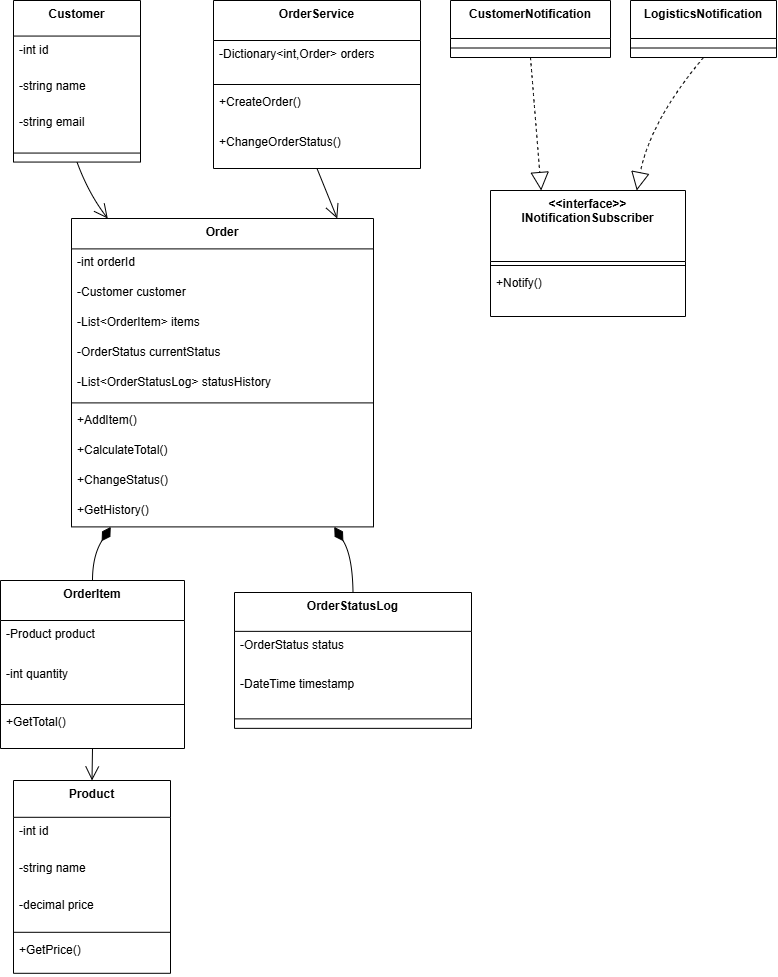

The diagram above was exported from draw.io. Its source (the exported page's mxGraphModel, read from the mxfile embedded in the PNG):
<mxGraphModel dx="1489" dy="810" grid="1" gridSize="10" guides="1" tooltips="1" connect="1" arrows="1" fold="1" page="1" pageScale="1" pageWidth="850" pageHeight="1100" math="0" shadow="0">
  <root>
    <mxCell id="0" />
    <mxCell id="1" parent="0" />
    <mxCell id="9b8CQG5r1Q2SnGB0wD7b-1" parent="1" style="swimlane;fontStyle=1;align=center;verticalAlign=top;childLayout=stackLayout;horizontal=1;startSize=35.55555555555556;horizontalStack=0;resizeParent=1;resizeParentMax=0;resizeLast=0;collapsible=0;marginBottom=0;" value="Customer" vertex="1">
      <mxGeometry height="161.55555555555554" width="127" x="33" y="20" as="geometry" />
    </mxCell>
    <mxCell id="9b8CQG5r1Q2SnGB0wD7b-2" parent="9b8CQG5r1Q2SnGB0wD7b-1" style="text;strokeColor=none;fillColor=none;align=left;verticalAlign=top;spacingLeft=4;spacingRight=4;overflow=hidden;rotatable=0;points=[[0,0.5],[1,0.5]];portConstraint=eastwest;" value="-int id" vertex="1">
      <mxGeometry height="36" width="127" y="35.55555555555556" as="geometry" />
    </mxCell>
    <mxCell id="9b8CQG5r1Q2SnGB0wD7b-3" parent="9b8CQG5r1Q2SnGB0wD7b-1" style="text;strokeColor=none;fillColor=none;align=left;verticalAlign=top;spacingLeft=4;spacingRight=4;overflow=hidden;rotatable=0;points=[[0,0.5],[1,0.5]];portConstraint=eastwest;" value="-string name" vertex="1">
      <mxGeometry height="36" width="127" y="71.55555555555556" as="geometry" />
    </mxCell>
    <mxCell id="9b8CQG5r1Q2SnGB0wD7b-4" parent="9b8CQG5r1Q2SnGB0wD7b-1" style="text;strokeColor=none;fillColor=none;align=left;verticalAlign=top;spacingLeft=4;spacingRight=4;overflow=hidden;rotatable=0;points=[[0,0.5],[1,0.5]];portConstraint=eastwest;" value="-string email" vertex="1">
      <mxGeometry height="36" width="127" y="107.55555555555556" as="geometry" />
    </mxCell>
    <mxCell id="9b8CQG5r1Q2SnGB0wD7b-5" parent="9b8CQG5r1Q2SnGB0wD7b-1" style="line;strokeWidth=1;fillColor=none;align=left;verticalAlign=middle;spacingTop=-1;spacingLeft=3;spacingRight=3;rotatable=0;labelPosition=right;points=[];portConstraint=eastwest;strokeColor=inherit;" vertex="1">
      <mxGeometry height="18" width="127" y="143.55555555555554" as="geometry" />
    </mxCell>
    <mxCell id="9b8CQG5r1Q2SnGB0wD7b-6" parent="1" style="swimlane;fontStyle=1;align=center;verticalAlign=top;childLayout=stackLayout;horizontal=1;startSize=36.8;horizontalStack=0;resizeParent=1;resizeParentMax=0;resizeLast=0;collapsible=0;marginBottom=0;" value="Product" vertex="1">
      <mxGeometry height="192.8" width="157" x="33" y="800" as="geometry" />
    </mxCell>
    <mxCell id="9b8CQG5r1Q2SnGB0wD7b-7" parent="9b8CQG5r1Q2SnGB0wD7b-6" style="text;strokeColor=none;fillColor=none;align=left;verticalAlign=top;spacingLeft=4;spacingRight=4;overflow=hidden;rotatable=0;points=[[0,0.5],[1,0.5]];portConstraint=eastwest;" value="-int id" vertex="1">
      <mxGeometry height="37" width="157" y="36.8" as="geometry" />
    </mxCell>
    <mxCell id="9b8CQG5r1Q2SnGB0wD7b-8" parent="9b8CQG5r1Q2SnGB0wD7b-6" style="text;strokeColor=none;fillColor=none;align=left;verticalAlign=top;spacingLeft=4;spacingRight=4;overflow=hidden;rotatable=0;points=[[0,0.5],[1,0.5]];portConstraint=eastwest;" value="-string name" vertex="1">
      <mxGeometry height="37" width="157" y="73.8" as="geometry" />
    </mxCell>
    <mxCell id="9b8CQG5r1Q2SnGB0wD7b-9" parent="9b8CQG5r1Q2SnGB0wD7b-6" style="text;strokeColor=none;fillColor=none;align=left;verticalAlign=top;spacingLeft=4;spacingRight=4;overflow=hidden;rotatable=0;points=[[0,0.5],[1,0.5]];portConstraint=eastwest;" value="-decimal price" vertex="1">
      <mxGeometry height="37" width="157" y="110.8" as="geometry" />
    </mxCell>
    <mxCell id="9b8CQG5r1Q2SnGB0wD7b-10" parent="9b8CQG5r1Q2SnGB0wD7b-6" style="line;strokeWidth=1;fillColor=none;align=left;verticalAlign=middle;spacingTop=-1;spacingLeft=3;spacingRight=3;rotatable=0;labelPosition=right;points=[];portConstraint=eastwest;strokeColor=inherit;" vertex="1">
      <mxGeometry height="8" width="157" y="147.8" as="geometry" />
    </mxCell>
    <mxCell id="9b8CQG5r1Q2SnGB0wD7b-11" parent="9b8CQG5r1Q2SnGB0wD7b-6" style="text;strokeColor=none;fillColor=none;align=left;verticalAlign=top;spacingLeft=4;spacingRight=4;overflow=hidden;rotatable=0;points=[[0,0.5],[1,0.5]];portConstraint=eastwest;" value="+GetPrice()" vertex="1">
      <mxGeometry height="37" width="157" y="155.8" as="geometry" />
    </mxCell>
    <mxCell id="9b8CQG5r1Q2SnGB0wD7b-12" parent="1" style="swimlane;fontStyle=1;align=center;verticalAlign=top;childLayout=stackLayout;horizontal=1;startSize=40;horizontalStack=0;resizeParent=1;resizeParentMax=0;resizeLast=0;collapsible=0;marginBottom=0;" value="OrderItem" vertex="1">
      <mxGeometry height="168" width="184" x="20" y="600" as="geometry" />
    </mxCell>
    <mxCell id="9b8CQG5r1Q2SnGB0wD7b-13" parent="9b8CQG5r1Q2SnGB0wD7b-12" style="text;strokeColor=none;fillColor=none;align=left;verticalAlign=top;spacingLeft=4;spacingRight=4;overflow=hidden;rotatable=0;points=[[0,0.5],[1,0.5]];portConstraint=eastwest;" value="-Product product" vertex="1">
      <mxGeometry height="40" width="184" y="40" as="geometry" />
    </mxCell>
    <mxCell id="9b8CQG5r1Q2SnGB0wD7b-14" parent="9b8CQG5r1Q2SnGB0wD7b-12" style="text;strokeColor=none;fillColor=none;align=left;verticalAlign=top;spacingLeft=4;spacingRight=4;overflow=hidden;rotatable=0;points=[[0,0.5],[1,0.5]];portConstraint=eastwest;" value="-int quantity" vertex="1">
      <mxGeometry height="40" width="184" y="80" as="geometry" />
    </mxCell>
    <mxCell id="9b8CQG5r1Q2SnGB0wD7b-15" parent="9b8CQG5r1Q2SnGB0wD7b-12" style="line;strokeWidth=1;fillColor=none;align=left;verticalAlign=middle;spacingTop=-1;spacingLeft=3;spacingRight=3;rotatable=0;labelPosition=right;points=[];portConstraint=eastwest;strokeColor=inherit;" vertex="1">
      <mxGeometry height="8" width="184" y="120" as="geometry" />
    </mxCell>
    <mxCell id="9b8CQG5r1Q2SnGB0wD7b-16" parent="9b8CQG5r1Q2SnGB0wD7b-12" style="text;strokeColor=none;fillColor=none;align=left;verticalAlign=top;spacingLeft=4;spacingRight=4;overflow=hidden;rotatable=0;points=[[0,0.5],[1,0.5]];portConstraint=eastwest;" value="+GetTotal()" vertex="1">
      <mxGeometry height="40" width="184" y="128" as="geometry" />
    </mxCell>
    <mxCell id="9b8CQG5r1Q2SnGB0wD7b-17" parent="1" style="swimlane;fontStyle=1;align=center;verticalAlign=top;childLayout=stackLayout;horizontal=1;startSize=38.857142857142854;horizontalStack=0;resizeParent=1;resizeParentMax=0;resizeLast=0;collapsible=0;marginBottom=0;" value="OrderStatusLog" vertex="1">
      <mxGeometry height="135.85714285714286" width="237" x="254" y="612" as="geometry" />
    </mxCell>
    <mxCell id="9b8CQG5r1Q2SnGB0wD7b-18" parent="9b8CQG5r1Q2SnGB0wD7b-17" style="text;strokeColor=none;fillColor=none;align=left;verticalAlign=top;spacingLeft=4;spacingRight=4;overflow=hidden;rotatable=0;points=[[0,0.5],[1,0.5]];portConstraint=eastwest;" value="-OrderStatus status" vertex="1">
      <mxGeometry height="39" width="237" y="38.857142857142854" as="geometry" />
    </mxCell>
    <mxCell id="9b8CQG5r1Q2SnGB0wD7b-19" parent="9b8CQG5r1Q2SnGB0wD7b-17" style="text;strokeColor=none;fillColor=none;align=left;verticalAlign=top;spacingLeft=4;spacingRight=4;overflow=hidden;rotatable=0;points=[[0,0.5],[1,0.5]];portConstraint=eastwest;" value="-DateTime timestamp" vertex="1">
      <mxGeometry height="39" width="237" y="77.85714285714286" as="geometry" />
    </mxCell>
    <mxCell id="9b8CQG5r1Q2SnGB0wD7b-20" parent="9b8CQG5r1Q2SnGB0wD7b-17" style="line;strokeWidth=1;fillColor=none;align=left;verticalAlign=middle;spacingTop=-1;spacingLeft=3;spacingRight=3;rotatable=0;labelPosition=right;points=[];portConstraint=eastwest;strokeColor=inherit;" vertex="1">
      <mxGeometry height="19" width="237" y="116.85714285714286" as="geometry" />
    </mxCell>
    <mxCell id="9b8CQG5r1Q2SnGB0wD7b-21" parent="1" style="swimlane;fontStyle=1;align=center;verticalAlign=top;childLayout=stackLayout;horizontal=1;startSize=30.4;horizontalStack=0;resizeParent=1;resizeParentMax=0;resizeLast=0;collapsible=0;marginBottom=0;" value="Order" vertex="1">
      <mxGeometry height="308.4" width="302" x="91" y="238" as="geometry" />
    </mxCell>
    <mxCell id="9b8CQG5r1Q2SnGB0wD7b-22" parent="9b8CQG5r1Q2SnGB0wD7b-21" style="text;strokeColor=none;fillColor=none;align=left;verticalAlign=top;spacingLeft=4;spacingRight=4;overflow=hidden;rotatable=0;points=[[0,0.5],[1,0.5]];portConstraint=eastwest;" value="-int orderId" vertex="1">
      <mxGeometry height="30" width="302" y="30.4" as="geometry" />
    </mxCell>
    <mxCell id="9b8CQG5r1Q2SnGB0wD7b-23" parent="9b8CQG5r1Q2SnGB0wD7b-21" style="text;strokeColor=none;fillColor=none;align=left;verticalAlign=top;spacingLeft=4;spacingRight=4;overflow=hidden;rotatable=0;points=[[0,0.5],[1,0.5]];portConstraint=eastwest;" value="-Customer customer" vertex="1">
      <mxGeometry height="30" width="302" y="60.4" as="geometry" />
    </mxCell>
    <mxCell id="9b8CQG5r1Q2SnGB0wD7b-24" parent="9b8CQG5r1Q2SnGB0wD7b-21" style="text;strokeColor=none;fillColor=none;align=left;verticalAlign=top;spacingLeft=4;spacingRight=4;overflow=hidden;rotatable=0;points=[[0,0.5],[1,0.5]];portConstraint=eastwest;" value="-List&lt;OrderItem&gt; items" vertex="1">
      <mxGeometry height="30" width="302" y="90.4" as="geometry" />
    </mxCell>
    <mxCell id="9b8CQG5r1Q2SnGB0wD7b-25" parent="9b8CQG5r1Q2SnGB0wD7b-21" style="text;strokeColor=none;fillColor=none;align=left;verticalAlign=top;spacingLeft=4;spacingRight=4;overflow=hidden;rotatable=0;points=[[0,0.5],[1,0.5]];portConstraint=eastwest;" value="-OrderStatus currentStatus" vertex="1">
      <mxGeometry height="30" width="302" y="120.4" as="geometry" />
    </mxCell>
    <mxCell id="9b8CQG5r1Q2SnGB0wD7b-26" parent="9b8CQG5r1Q2SnGB0wD7b-21" style="text;strokeColor=none;fillColor=none;align=left;verticalAlign=top;spacingLeft=4;spacingRight=4;overflow=hidden;rotatable=0;points=[[0,0.5],[1,0.5]];portConstraint=eastwest;" value="-List&lt;OrderStatusLog&gt; statusHistory" vertex="1">
      <mxGeometry height="30" width="302" y="150.4" as="geometry" />
    </mxCell>
    <mxCell id="9b8CQG5r1Q2SnGB0wD7b-27" parent="9b8CQG5r1Q2SnGB0wD7b-21" style="line;strokeWidth=1;fillColor=none;align=left;verticalAlign=middle;spacingTop=-1;spacingLeft=3;spacingRight=3;rotatable=0;labelPosition=right;points=[];portConstraint=eastwest;strokeColor=inherit;" vertex="1">
      <mxGeometry height="8" width="302" y="180.4" as="geometry" />
    </mxCell>
    <mxCell id="9b8CQG5r1Q2SnGB0wD7b-28" parent="9b8CQG5r1Q2SnGB0wD7b-21" style="text;strokeColor=none;fillColor=none;align=left;verticalAlign=top;spacingLeft=4;spacingRight=4;overflow=hidden;rotatable=0;points=[[0,0.5],[1,0.5]];portConstraint=eastwest;" value="+AddItem()" vertex="1">
      <mxGeometry height="30" width="302" y="188.4" as="geometry" />
    </mxCell>
    <mxCell id="9b8CQG5r1Q2SnGB0wD7b-29" parent="9b8CQG5r1Q2SnGB0wD7b-21" style="text;strokeColor=none;fillColor=none;align=left;verticalAlign=top;spacingLeft=4;spacingRight=4;overflow=hidden;rotatable=0;points=[[0,0.5],[1,0.5]];portConstraint=eastwest;" value="+CalculateTotal()" vertex="1">
      <mxGeometry height="30" width="302" y="218.4" as="geometry" />
    </mxCell>
    <mxCell id="9b8CQG5r1Q2SnGB0wD7b-30" parent="9b8CQG5r1Q2SnGB0wD7b-21" style="text;strokeColor=none;fillColor=none;align=left;verticalAlign=top;spacingLeft=4;spacingRight=4;overflow=hidden;rotatable=0;points=[[0,0.5],[1,0.5]];portConstraint=eastwest;" value="+ChangeStatus()" vertex="1">
      <mxGeometry height="30" width="302" y="248.4" as="geometry" />
    </mxCell>
    <mxCell id="9b8CQG5r1Q2SnGB0wD7b-31" parent="9b8CQG5r1Q2SnGB0wD7b-21" style="text;strokeColor=none;fillColor=none;align=left;verticalAlign=top;spacingLeft=4;spacingRight=4;overflow=hidden;rotatable=0;points=[[0,0.5],[1,0.5]];portConstraint=eastwest;" value="+GetHistory()" vertex="1">
      <mxGeometry height="30" width="302" y="278.4" as="geometry" />
    </mxCell>
    <mxCell id="9b8CQG5r1Q2SnGB0wD7b-32" parent="1" style="swimlane;fontStyle=1;align=center;verticalAlign=top;childLayout=stackLayout;horizontal=1;startSize=40;horizontalStack=0;resizeParent=1;resizeParentMax=0;resizeLast=0;collapsible=0;marginBottom=0;" value="OrderService" vertex="1">
      <mxGeometry height="168" width="207" x="233" y="20" as="geometry" />
    </mxCell>
    <mxCell id="9b8CQG5r1Q2SnGB0wD7b-33" parent="9b8CQG5r1Q2SnGB0wD7b-32" style="text;strokeColor=none;fillColor=none;align=left;verticalAlign=top;spacingLeft=4;spacingRight=4;overflow=hidden;rotatable=0;points=[[0,0.5],[1,0.5]];portConstraint=eastwest;" value="-Dictionary&lt;int,Order&gt; orders" vertex="1">
      <mxGeometry height="40" width="207" y="40" as="geometry" />
    </mxCell>
    <mxCell id="9b8CQG5r1Q2SnGB0wD7b-34" parent="9b8CQG5r1Q2SnGB0wD7b-32" style="line;strokeWidth=1;fillColor=none;align=left;verticalAlign=middle;spacingTop=-1;spacingLeft=3;spacingRight=3;rotatable=0;labelPosition=right;points=[];portConstraint=eastwest;strokeColor=inherit;" vertex="1">
      <mxGeometry height="8" width="207" y="80" as="geometry" />
    </mxCell>
    <mxCell id="9b8CQG5r1Q2SnGB0wD7b-35" parent="9b8CQG5r1Q2SnGB0wD7b-32" style="text;strokeColor=none;fillColor=none;align=left;verticalAlign=top;spacingLeft=4;spacingRight=4;overflow=hidden;rotatable=0;points=[[0,0.5],[1,0.5]];portConstraint=eastwest;" value="+CreateOrder()" vertex="1">
      <mxGeometry height="40" width="207" y="88" as="geometry" />
    </mxCell>
    <mxCell id="9b8CQG5r1Q2SnGB0wD7b-36" parent="9b8CQG5r1Q2SnGB0wD7b-32" style="text;strokeColor=none;fillColor=none;align=left;verticalAlign=top;spacingLeft=4;spacingRight=4;overflow=hidden;rotatable=0;points=[[0,0.5],[1,0.5]];portConstraint=eastwest;" value="+ChangeOrderStatus()" vertex="1">
      <mxGeometry height="40" width="207" y="128" as="geometry" />
    </mxCell>
    <mxCell id="9b8CQG5r1Q2SnGB0wD7b-37" parent="1" style="swimlane;fontStyle=1;align=center;verticalAlign=top;childLayout=stackLayout;horizontal=1;startSize=71;horizontalStack=0;resizeParent=1;resizeParentMax=0;resizeLast=0;collapsible=0;marginBottom=0;" value="&lt;&lt;interface&gt;&gt;&#10;INotificationSubscriber" vertex="1">
      <mxGeometry height="126" width="195" x="510" y="210" as="geometry" />
    </mxCell>
    <mxCell id="9b8CQG5r1Q2SnGB0wD7b-38" parent="9b8CQG5r1Q2SnGB0wD7b-37" style="line;strokeWidth=1;fillColor=none;align=left;verticalAlign=middle;spacingTop=-1;spacingLeft=3;spacingRight=3;rotatable=0;labelPosition=right;points=[];portConstraint=eastwest;strokeColor=inherit;" vertex="1">
      <mxGeometry height="8" width="195" y="71" as="geometry" />
    </mxCell>
    <mxCell id="9b8CQG5r1Q2SnGB0wD7b-39" parent="9b8CQG5r1Q2SnGB0wD7b-37" style="text;strokeColor=none;fillColor=none;align=left;verticalAlign=top;spacingLeft=4;spacingRight=4;overflow=hidden;rotatable=0;points=[[0,0.5],[1,0.5]];portConstraint=eastwest;" value="+Notify()" vertex="1">
      <mxGeometry height="47" width="195" y="79" as="geometry" />
    </mxCell>
    <mxCell id="9b8CQG5r1Q2SnGB0wD7b-40" parent="1" style="swimlane;fontStyle=1;align=center;verticalAlign=top;childLayout=stackLayout;horizontal=1;startSize=38;horizontalStack=0;resizeParent=1;resizeParentMax=0;resizeLast=0;collapsible=0;marginBottom=0;" value="CustomerNotification" vertex="1">
      <mxGeometry height="57" width="160" x="470" y="20" as="geometry" />
    </mxCell>
    <mxCell id="9b8CQG5r1Q2SnGB0wD7b-41" parent="9b8CQG5r1Q2SnGB0wD7b-40" style="line;strokeWidth=1;fillColor=none;align=left;verticalAlign=middle;spacingTop=-1;spacingLeft=3;spacingRight=3;rotatable=0;labelPosition=right;points=[];portConstraint=eastwest;strokeColor=inherit;" vertex="1">
      <mxGeometry height="19" width="160" y="38" as="geometry" />
    </mxCell>
    <mxCell id="9b8CQG5r1Q2SnGB0wD7b-42" parent="1" style="swimlane;fontStyle=1;align=center;verticalAlign=top;childLayout=stackLayout;horizontal=1;startSize=38;horizontalStack=0;resizeParent=1;resizeParentMax=0;resizeLast=0;collapsible=0;marginBottom=0;" value="LogisticsNotification" vertex="1">
      <mxGeometry height="57" width="146" x="650" y="20" as="geometry" />
    </mxCell>
    <mxCell id="9b8CQG5r1Q2SnGB0wD7b-43" parent="9b8CQG5r1Q2SnGB0wD7b-42" style="line;strokeWidth=1;fillColor=none;align=left;verticalAlign=middle;spacingTop=-1;spacingLeft=3;spacingRight=3;rotatable=0;labelPosition=right;points=[];portConstraint=eastwest;strokeColor=inherit;" vertex="1">
      <mxGeometry height="19" width="146" y="38" as="geometry" />
    </mxCell>
    <mxCell id="9b8CQG5r1Q2SnGB0wD7b-44" edge="1" parent="1" source="9b8CQG5r1Q2SnGB0wD7b-1" style="curved=1;startArrow=none;endArrow=open;endSize=12;exitX=0.5;exitY=1;entryX=0.12;entryY=0;rounded=0;" target="9b8CQG5r1Q2SnGB0wD7b-21" value="">
      <mxGeometry relative="1" as="geometry">
        <Array as="points">
          <mxPoint x="108" y="213" />
        </Array>
      </mxGeometry>
    </mxCell>
    <mxCell id="9b8CQG5r1Q2SnGB0wD7b-47" edge="1" parent="1" source="9b8CQG5r1Q2SnGB0wD7b-21" style="curved=1;startArrow=diamondThin;startSize=14;startFill=1;endArrow=none;exitX=0.13;exitY=1;entryX=0.5;entryY=0;rounded=0;" target="9b8CQG5r1Q2SnGB0wD7b-12" value="">
      <mxGeometry relative="1" as="geometry">
        <Array as="points">
          <mxPoint x="112" y="575" />
        </Array>
      </mxGeometry>
    </mxCell>
    <mxCell id="9b8CQG5r1Q2SnGB0wD7b-50" edge="1" parent="1" source="9b8CQG5r1Q2SnGB0wD7b-12" style="curved=1;startArrow=none;endArrow=open;endSize=12;exitX=0.5;exitY=1;entryX=0.5;entryY=0;rounded=0;" target="9b8CQG5r1Q2SnGB0wD7b-6" value="">
      <mxGeometry relative="1" as="geometry">
        <Array as="points" />
      </mxGeometry>
    </mxCell>
    <mxCell id="9b8CQG5r1Q2SnGB0wD7b-53" edge="1" parent="1" source="9b8CQG5r1Q2SnGB0wD7b-21" style="curved=1;startArrow=diamondThin;startSize=14;startFill=1;endArrow=none;exitX=0.87;exitY=1;entryX=0.5;entryY=0;rounded=0;" target="9b8CQG5r1Q2SnGB0wD7b-17" value="">
      <mxGeometry relative="1" as="geometry">
        <Array as="points">
          <mxPoint x="372" y="575" />
        </Array>
      </mxGeometry>
    </mxCell>
    <mxCell id="9b8CQG5r1Q2SnGB0wD7b-56" edge="1" parent="1" source="9b8CQG5r1Q2SnGB0wD7b-32" style="curved=1;startArrow=none;endArrow=open;endSize=12;exitX=0.5;exitY=1;entryX=0.88;entryY=0;rounded=0;" target="9b8CQG5r1Q2SnGB0wD7b-21" value="">
      <mxGeometry relative="1" as="geometry">
        <Array as="points" />
      </mxGeometry>
    </mxCell>
    <mxCell id="9b8CQG5r1Q2SnGB0wD7b-57" edge="1" parent="1" source="9b8CQG5r1Q2SnGB0wD7b-40" style="curved=1;dashed=1;startArrow=none;endArrow=block;endSize=16;endFill=0;exitX=0.5;exitY=1;entryX=0.26;entryY=0;rounded=0;" target="9b8CQG5r1Q2SnGB0wD7b-37" value="">
      <mxGeometry relative="1" as="geometry">
        <Array as="points" />
      </mxGeometry>
    </mxCell>
    <mxCell id="9b8CQG5r1Q2SnGB0wD7b-58" edge="1" parent="1" source="9b8CQG5r1Q2SnGB0wD7b-42" style="curved=1;dashed=1;startArrow=none;endArrow=block;endSize=16;endFill=0;exitX=0.5;exitY=1;entryX=0.75;entryY=0;rounded=0;" target="9b8CQG5r1Q2SnGB0wD7b-37" value="">
      <mxGeometry relative="1" as="geometry">
        <Array as="points">
          <mxPoint x="670" y="140" />
        </Array>
      </mxGeometry>
    </mxCell>
  </root>
</mxGraphModel>